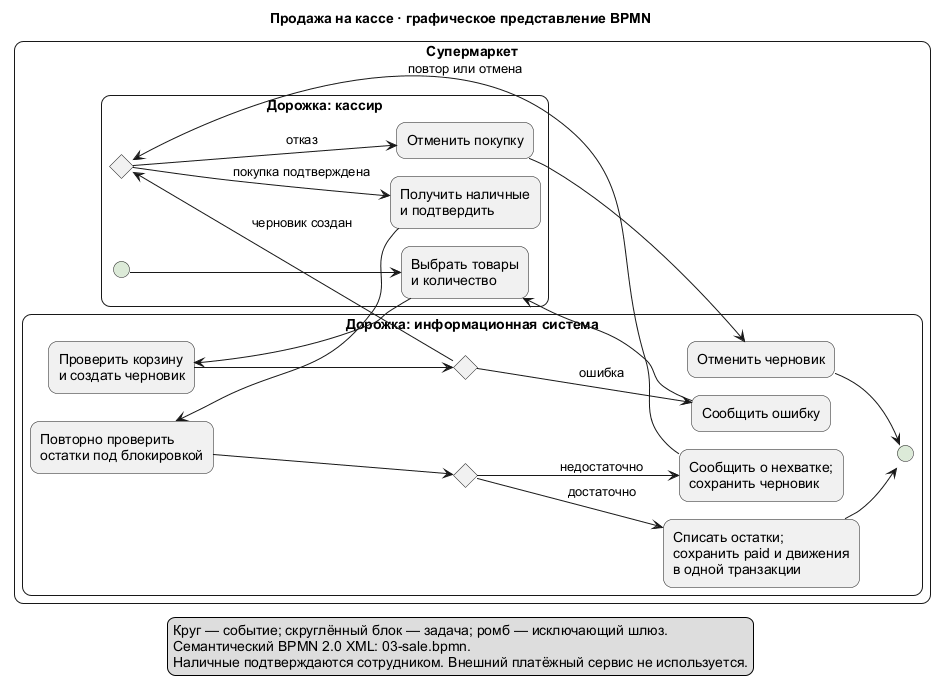

The diagram above was rendered by PlantUML. Its source (embedded in the PNG):
@startuml
!pragma layout smetana
allowmixing
left to right direction
skinparam defaultFontName Arial
skinparam shadowing false
skinparam rectangleRoundCorner 18
skinparam linetype ortho
title Продажа на кассе · графическое представление BPMN
rectangle "Супермаркет" {
  rectangle "Дорожка: кассир" {
    circle " " as Start #DCEAD8
    rectangle "Выбрать товары\nи количество" as Cart
    rectangle "Получить наличные\nи подтвердить" as Cash
    diamond "X" as Decision
    rectangle "Отменить покупку" as Abort
  }
  rectangle "Дорожка: информационная система" {
    rectangle "Проверить корзину\nи создать черновик" as Draft
    diamond "X" as Valid
    rectangle "Сообщить ошибку" as Error
    rectangle "Повторно проверить\nостатки под блокировкой" as Check
    diamond "X" as Available
    rectangle "Сообщить о нехватке;\nсохранить черновик" as StockError
    rectangle "Отменить черновик" as Cancel
    rectangle "Списать остатки;\nсохранить paid и движения\nв одной транзакции" as Commit
    circle " " as End #DCEAD8
  }
}
Start --> Cart
Cart --> Draft
Draft --> Valid
Valid --> Error : ошибка
Error --> Cart
Valid --> Decision : черновик создан
Decision --> Cash : покупка подтверждена
Decision --> Abort : отказ
Abort --> Cancel
Cash --> Check
Check --> Available
Available --> Commit : достаточно
Available --> StockError : недостаточно
StockError --> Decision : повтор или отмена
Commit --> End
Cancel --> End
legend bottom
Круг — событие; скруглённый блок — задача; ромб — исключающий шлюз.
Семантический BPMN 2.0 XML: 03-sale.bpmn.
Наличные подтверждаются сотрудником. Внешний платёжный сервис не используется.
endlegend
@enduml